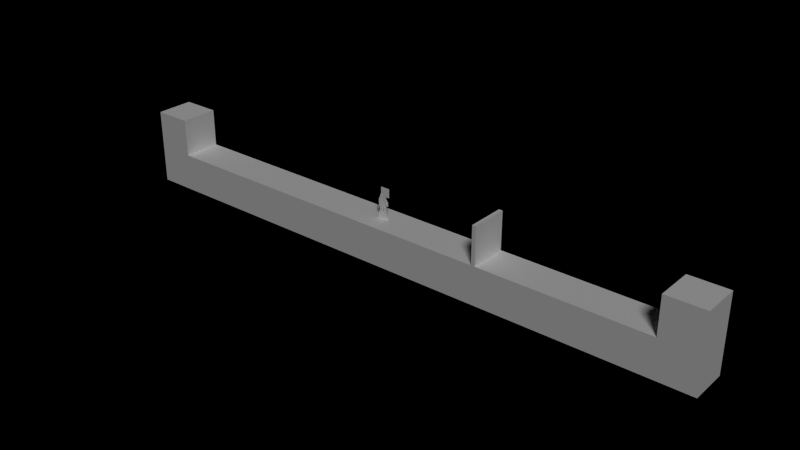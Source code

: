 # Source: LibPlayer.blend  (saved by Blender 2.79.0; exported with 4.5.12 LTS)
import bpy
from mathutils import Matrix  # noqa: F401  (used for matrix-valued properties, if any)

bpy.ops.wm.read_factory_settings(use_empty=True)
scene = bpy.context.scene
scene.name = 'Test'

# ---- collections
col_collection_1_001 = bpy.data.collections.new('Collection 1.001'); scene.collection.children.link(col_collection_1_001)
col_guard = bpy.data.collections.new('Guard')  # instanced only; not linked into the scene
col_player = bpy.data.collections.new('Player')  # instanced only; not linked into the scene

# ---- materials (node trees are filled in below, after node groups)
mat_solidcolor = bpy.data.materials.new('SolidColor')
mat_solidcolor.alpha_threshold = 0.0
mat_solidcolor.use_transparent_shadow = False
mat_solidcolor.diffuse_color = (1.0, 1.0, 1.0, 1.0)
mat_solidcolor.roughness = 0.5
mat_solidcolor.specular_intensity = 0.0
mat_player = bpy.data.materials.new('Player')
mat_player.alpha_threshold = 0.0
mat_player.use_transparent_shadow = False
mat_player.diffuse_color = (1.0, 1.0, 1.0, 1.0)
mat_player.roughness = 0.5
mat_player.specular_intensity = 0.0

# ---- material node trees

# ---- cameras
cam_camera = bpy.data.cameras.new('Camera')
cam_camera.clip_end = 100.0
cam_camera.lens = 35.0
cam_camera.sensor_width = 32.0
cam_camera.sensor_height = 18.0
cam_camera.display_size = 2.0
cam_camera.dof.focus_distance = 0.0
cam_camera.dof.aperture_fstop = 128.0
cam_camera.dof.aperture_blades = 6

# ---- lights
light_hemi_001 = bpy.data.lights.new('Hemi.001', 'SUN')
light_hemi_001.transmission_factor = 0.0
light_hemi_001.angle = 0.1993
light_hemi_001.energy = 1.0
light_hemi_001.shadow_buffer_clip_start = 0.5
light_hemi_001.shadow_soft_size = 0.1
light_hemi_001.shadow_cascade_max_distance = 1000.0

# ---- meshes
me_ground = bpy.data.meshes.new('Ground')
me_ground.from_pydata([(-1.0, -1.0, -1.0), (-1.0, -1.0, 1.0), (-1.0, 1.0, -1.0), (-1.0, 1.0, 1.0), (1.0, -1.0, -1.0), (1.0, -1.0, 1.0), (1.0, 1.0, -1.0), (1.0, 1.0, 1.0)], [], [(0, 1, 3, 2), (2, 3, 7, 6), (6, 7, 5, 4), (4, 5, 1, 0), (2, 6, 4, 0), (7, 3, 1, 5)])
me_ground.materials.append(mat_solidcolor)
me_ground.use_remesh_preserve_volume = False
me_ground.use_remesh_preserve_attributes = False
me_ground.use_mirror_vertex_groups = False
me_ground.update()
me_playercollider = bpy.data.meshes.new('PlayerCollider')
me_playercollider.from_pydata([(-0.4, -0.4, -0.85), (-0.4, -0.4, 0.85), (-0.4, 0.4, -0.85), (-0.4, 0.4, 0.85), (0.4, -0.4, -0.85), (0.4, -0.4, 0.85), (0.4, 0.4, -0.85), (0.4, 0.4, 0.85)], [], [(0, 1, 3, 2), (2, 3, 7, 6), (6, 7, 5, 4), (4, 5, 1, 0), (2, 6, 4, 0), (7, 3, 1, 5)])
me_playercollider.use_remesh_preserve_volume = False
me_playercollider.use_remesh_preserve_attributes = False
me_playercollider.use_mirror_vertex_groups = False
me_playercollider.update()
me_playermesh = bpy.data.meshes.new('PlayerMesh')
me_playermesh.from_pydata([(-0.1549, -0.01, 1.67), (0.3436, -0.01, 1.67), (0.3436, -0.01, 1.194), (-0.1549, -0.01, 1.194), (-0.3417, -0.01, -0.02622), (0.09961, -0.01, -0.02622), (-0.02287, -0.01, 0.454), (-0.3417, -0.01, 0.1443), (0.09961, -0.01, 0.8705), (-0.04689, -0.01, -0.02622), (-0.2223, -0.01, 0.4977), (0.09961, -0.01, 0.1478), (-0.09512, -0.01, 0.8705), (-0.0481, -0.01, 0.1913), (0.2968, 0.01, -0.03185), (-0.1508, 0.01, -0.03185), (0.1362, 0.01, 0.8425), (-0.009047, 0.01, 0.8425), (-0.1508, 0.01, 0.154), (0.2968, 0.01, 0.08222), (0.1602, 0.01, 0.4803), (-0.003405, 0.01, 0.4803), (0.1623, 0.01, 0.2577), (-0.002482, 0.02, 1.291), (0.2645, 0.02, 0.7083), (-0.002482, 0.02, 1.02), (0.2526, 0.02, 0.9265), (0.1088, 0.02, 1.291), (0.1293, 0.02, 1.09), (0.1488, 0.02, 0.7083), (0.09073, 0.02, 0.828), (-0.06068, -0.02, 1.257), (-0.06068, -0.02, 0.519), (-0.1826, -0.02, 1.257), (-0.2182, -0.02, 0.519), (-0.07308, -0.02, 0.7401), (-0.2859, -0.02, 0.6996), (-0.2956, -0.02, 0.9669), (-0.125, -0.02, 0.9587), (-0.09234, 4.657e-10, 0.729), (-0.209, 4.657e-10, 1.274), (-0.209, 4.657e-10, 1.12), (0.1509, 4.657e-10, 0.9223), (0.1509, 4.657e-10, 1.109), (0.1509, 4.657e-10, 1.467), (0.1509, 4.657e-10, 0.729), (-0.002517, 4.657e-10, 1.467), (0.1509, 4.657e-10, 1.217), (-0.1466, 4.657e-10, 0.9108)], [], [(3, 2, 1, 0), (4, 9, 13, 7), (13, 9, 5, 11), (12, 10, 6, 8), (10, 7, 13, 6), (17, 21, 20, 16), (15, 19, 22, 18), (21, 18, 22, 20), (19, 15, 14), (25, 28, 27, 23), (25, 30, 26, 28), (26, 30, 29, 24), (36, 34, 32, 35), (37, 38, 31, 33), (35, 38, 37, 36), (43, 47, 40, 41), (40, 47, 44, 46), (42, 48, 39, 45), (41, 48, 42, 43)])
_uv = me_playermesh.uv_layers.new(name='UVMap')
_uv.uv.foreach_set('vector', [0.468, 0.482, 0.6127, 0.482, 0.6127, 0.9498, 0.468, 0.9498, 0.6539, 0.1, 0.7394, 0.1, 0.7391, 0.3139, 0.6539, 0.2677, 0.7391, 0.3139, 0.7394, 0.1, 0.782, 0.1, 0.782, 0.2711, 0.7254, 0.982, 0.6885, 0.6153, 0.7464, 0.5724, 0.782, 0.982, 0.6885, 0.6153, 0.6539, 0.2677, 0.7391, 0.3139, 0.7464, 0.5724, 0.8824, 0.9739, 0.884, 0.6177, 0.9315, 0.6177, 0.9246, 0.9739, 0.8413, 0.114, 0.9712, 0.2262, 0.9321, 0.3988, 0.8413, 0.2968, 0.884, 0.6177, 0.8413, 0.2968, 0.9321, 0.3988, 0.9315, 0.6177, 0.9712, 0.2262, 0.8413, 0.114, 0.9712, 0.114, 0.1725, 0.67, 0.2108, 0.7383, 0.2048, 0.9367, 0.1725, 0.9367, 0.1725, 0.67, 0.1996, 0.481, 0.2465, 0.578, 0.2108, 0.7383, 0.2465, 0.578, 0.1996, 0.481, 0.2164, 0.3633, 0.25, 0.3633, 0.01898, 0.3997, 0.03864, 0.222, 0.08435, 0.222, 0.08075, 0.4394, 0.01615, 0.6625, 0.06569, 0.6545, 0.08435, 0.948, 0.04897, 0.948, 0.08075, 0.4394, 0.06569, 0.6545, 0.01615, 0.6625, 0.01898, 0.3997, 0.4199, 0.5914, 0.4199, 0.6981, 0.3155, 0.7541, 0.3155, 0.6025, 0.3155, 0.7541, 0.4199, 0.6981, 0.4199, 0.9439, 0.3754, 0.9439, 0.4199, 0.4081, 0.3336, 0.3968, 0.3493, 0.218, 0.4199, 0.218, 0.3155, 0.6025, 0.3336, 0.3968, 0.4199, 0.4081, 0.4199, 0.5914])
me_playermesh.materials.append(mat_player)
me_playermesh.use_remesh_preserve_volume = False
me_playermesh.use_remesh_preserve_attributes = False
me_playermesh.use_mirror_vertex_groups = False
me_playermesh.update()
arm_playerarmature = bpy.data.armatures.new('PlayerArmature')  # bones are not reproduced

# ---- objects
ob_guard_001 = bpy.data.objects.new('Guard.001', None)
ob_groundred_004 = bpy.data.objects.new('GroundRed.004', me_ground)
ob_groundgreen_010 = bpy.data.objects.new('GroundGreen.010', me_ground)
ob_groundgreen_009 = bpy.data.objects.new('GroundGreen.009', me_ground)
ob_groundgreen_008 = bpy.data.objects.new('GroundGreen.008', me_ground)
ob_groundred_008 = bpy.data.objects.new('GroundRed.008', me_ground)
ob_groundgreen_007 = bpy.data.objects.new('GroundGreen.007', me_ground)
ob_groundgreen_006 = bpy.data.objects.new('GroundGreen.006', me_ground)
ob_groundred_006 = bpy.data.objects.new('GroundRed.006', me_ground)
ob_groundgreen_005 = bpy.data.objects.new('GroundGreen.005', me_ground)
ob_groundred_005 = bpy.data.objects.new('GroundRed.005', me_ground)
ob_groundgreen_004 = bpy.data.objects.new('GroundGreen.004', me_ground)
ob_groundgreen_003 = bpy.data.objects.new('GroundGreen.003', me_ground)
ob_groundred_003 = bpy.data.objects.new('GroundRed.003', me_ground)
ob_groundred_002 = bpy.data.objects.new('GroundRed.002', me_ground)
ob_groundgreen_002 = bpy.data.objects.new('GroundGreen.002', me_ground)
ob_groundgreen_001 = bpy.data.objects.new('GroundGreen.001', me_ground)
ob_groundred_001 = bpy.data.objects.new('GroundRed.001', me_ground)
ob_groundred = bpy.data.objects.new('GroundRed', me_ground)
ob_groundgreen = bpy.data.objects.new('GroundGreen', me_ground)
ob_guard = bpy.data.objects.new('Guard', None)
ob_hemi_001 = bpy.data.objects.new('Hemi.001', light_hemi_001)
ob_player = bpy.data.objects.new('Player', None)
ob_playercollider = bpy.data.objects.new('PlayerCollider', me_playercollider)
ob_cameraaxis = bpy.data.objects.new('CameraAxis', None)
ob_camera = bpy.data.objects.new('Camera', cam_camera)
ob_playerarmature = bpy.data.objects.new('PlayerArmature', arm_playerarmature)
ob_playermesh = bpy.data.objects.new('PlayerMesh', me_playermesh)

# ---- transforms, parenting, visibility, modifiers, constraints
ob_guard_001.location = (-12.0, 0.0, 0.0)
ob_guard_001.empty_image_offset = (0.0, 0.0)
ob_guard_001.show_instancer_for_render = False
ob_guard_001.instance_type = 'COLLECTION'
ob_guard_001.lineart.crease_threshold = 0.0
ob_groundred_004.location = (-6.0, 0.0, -1.0)
ob_groundred_004.color = (1.0, 0.3573, 0.2826, 1.0)
ob_groundred_004.show_wire = True
ob_groundred_004.show_all_edges = True
ob_groundred_004.lineart.crease_threshold = 0.0
ob_groundgreen_010.location = (-8.0, 0.0, -1.0)
ob_groundgreen_010.color = (0.2636, 1.0, 0.2359, 1.0)
ob_groundgreen_010.show_wire = True
ob_groundgreen_010.show_all_edges = True
ob_groundgreen_010.lineart.crease_threshold = 0.0
ob_groundgreen_009.location = (6.0, 0.0, 1.0)
ob_groundgreen_009.scale = (-0.1, 1.0, 1.0)
ob_groundgreen_009.color = (0.2636, 1.0, 0.2359, 1.0)
ob_groundgreen_009.show_wire = True
ob_groundgreen_009.show_all_edges = True
ob_groundgreen_009.lineart.crease_threshold = 0.0
ob_groundgreen_008.location = (-12.0, 0.0, -1.0)
ob_groundgreen_008.color = (0.2636, 1.0, 0.2359, 1.0)
ob_groundgreen_008.show_wire = True
ob_groundgreen_008.show_all_edges = True
ob_groundgreen_008.lineart.crease_threshold = 0.0
ob_groundred_008.location = (-14.0, 0.0, -1.0)
ob_groundred_008.color = (1.0, 0.3573, 0.2826, 1.0)
ob_groundred_008.show_wire = True
ob_groundred_008.show_all_edges = True
ob_groundred_008.lineart.crease_threshold = 0.0
ob_groundgreen_007.location = (-14.0, 0.0, 1.0)
ob_groundgreen_007.color = (0.2636, 1.0, 0.2359, 1.0)
ob_groundgreen_007.show_wire = True
ob_groundgreen_007.show_all_edges = True
ob_groundgreen_007.lineart.crease_threshold = 0.0
ob_groundgreen_006.location = (-4.0, 0.0, -1.0)
ob_groundgreen_006.color = (0.2636, 1.0, 0.2359, 1.0)
ob_groundgreen_006.show_wire = True
ob_groundgreen_006.show_all_edges = True
ob_groundgreen_006.lineart.crease_threshold = 0.0
ob_groundred_006.location = (-10.0, 0.0, -1.0)
ob_groundred_006.color = (1.0, 0.3573, 0.2826, 1.0)
ob_groundred_006.show_wire = True
ob_groundred_006.show_all_edges = True
ob_groundred_006.lineart.crease_threshold = 0.0
ob_groundgreen_005.location = (16.0, 0.0, -1.0)
ob_groundgreen_005.color = (0.2636, 1.0, 0.2359, 1.0)
ob_groundgreen_005.show_wire = True
ob_groundgreen_005.show_all_edges = True
ob_groundgreen_005.lineart.crease_threshold = 0.0
ob_groundred_005.location = (14.0, 0.0, -1.0)
ob_groundred_005.color = (1.0, 0.3573, 0.2826, 1.0)
ob_groundred_005.show_wire = True
ob_groundred_005.show_all_edges = True
ob_groundred_005.lineart.crease_threshold = 0.0
ob_groundgreen_004.location = (16.0, 0.0, 1.0)
ob_groundgreen_004.color = (0.2636, 1.0, 0.2359, 1.0)
ob_groundgreen_004.show_wire = True
ob_groundgreen_004.show_all_edges = True
ob_groundgreen_004.lineart.crease_threshold = 0.0
ob_groundgreen_003.location = (12.0, 0.0, -1.0)
ob_groundgreen_003.color = (0.2636, 1.0, 0.2359, 1.0)
ob_groundgreen_003.show_wire = True
ob_groundgreen_003.show_all_edges = True
ob_groundgreen_003.lineart.crease_threshold = 0.0
ob_groundred_003.location = (10.0, 0.0, -1.0)
ob_groundred_003.color = (1.0, 0.3573, 0.2826, 1.0)
ob_groundred_003.show_wire = True
ob_groundred_003.show_all_edges = True
ob_groundred_003.lineart.crease_threshold = 0.0
ob_groundred_002.location = (6.0, 0.0, -1.0)
ob_groundred_002.color = (1.0, 0.3573, 0.2826, 1.0)
ob_groundred_002.show_wire = True
ob_groundred_002.show_all_edges = True
ob_groundred_002.lineart.crease_threshold = 0.0
ob_groundgreen_002.location = (8.0, 0.0, -1.0)
ob_groundgreen_002.color = (0.2636, 1.0, 0.2359, 1.0)
ob_groundgreen_002.show_wire = True
ob_groundgreen_002.show_all_edges = True
ob_groundgreen_002.lineart.crease_threshold = 0.0
ob_groundgreen_001.location = (4.0, 0.0, -1.0)
ob_groundgreen_001.color = (0.2636, 1.0, 0.2359, 1.0)
ob_groundgreen_001.show_wire = True
ob_groundgreen_001.show_all_edges = True
ob_groundgreen_001.lineart.crease_threshold = 0.0
ob_groundred_001.location = (-2.0, 0.0, -1.0)
ob_groundred_001.color = (1.0, 0.3573, 0.2826, 1.0)
ob_groundred_001.show_wire = True
ob_groundred_001.show_all_edges = True
ob_groundred_001.lineart.crease_threshold = 0.0
ob_groundred.location = (2.0, 0.0, -1.0)
ob_groundred.color = (1.0, 0.3573, 0.2826, 1.0)
ob_groundred.show_wire = True
ob_groundred.show_all_edges = True
ob_groundred.lineart.crease_threshold = 0.0
ob_groundgreen.location = (0.0, 0.0, -1.0)
ob_groundgreen.color = (0.2636, 1.0, 0.2359, 1.0)
ob_groundgreen.show_wire = True
ob_groundgreen.show_all_edges = True
ob_groundgreen.lineart.crease_threshold = 0.0
ob_guard.location = (8.0, 0.0, 0.0)
ob_guard.empty_image_offset = (0.0, 0.0)
ob_guard.show_instancer_for_render = False
ob_guard.instance_type = 'COLLECTION'
ob_guard.lineart.crease_threshold = 0.0
ob_hemi_001.location = (0.0, 0.0, 0.0)
ob_hemi_001.rotation_euler = (0.7854, -0.0, 0.7854)
ob_hemi_001.lineart.crease_threshold = 0.0
ob_player.location = (0.0, 0.0, 0.0)
ob_player.empty_image_offset = (0.0, 0.0)
ob_player.show_instancer_for_render = False
ob_player.instance_type = 'COLLECTION'
ob_player.lineart.crease_threshold = 0.0
ob_playercollider.location = (0.0, 0.0, 0.85)
ob_playercollider.hide_render = True
ob_playercollider.display_type = 'WIRE'
ob_playercollider.show_wire = True
ob_playercollider.show_all_edges = True
ob_playercollider.lineart.crease_threshold = 0.0
ob_cameraaxis.parent = ob_playercollider
ob_cameraaxis.matrix_parent_inverse = Matrix(((1.0, 0.0, 0.0, 0.0), (0.0, 1.0, 0.0, 0.0), (0.0, 0.0, 1.0, -0.85), (0.0, 0.0, 0.0, 1.0)))
ob_cameraaxis.location = (0.0, 0.0, 1.0)
ob_cameraaxis.empty_image_offset = (0.0, 0.0)
ob_cameraaxis.show_name = True
ob_cameraaxis.show_in_front = True
ob_cameraaxis.lineart.crease_threshold = 0.0
ob_camera.parent = ob_cameraaxis
ob_camera.matrix_parent_inverse = Matrix(((1.0, 0.0, 0.0, 0.0), (0.0, 1.0, 0.0, 0.0), (0.0, 0.0, 1.0, -1.0), (0.0, 0.0, 0.0, 1.0)))
ob_camera.location = (0.0, -10.0, 1.0)
ob_camera.rotation_euler = (1.571, -0.0, 0.0)
ob_camera.scale = (1.0, 1.0, 1.0)
ob_camera.lineart.crease_threshold = 0.0
ob_playerarmature.parent = ob_playercollider
ob_playerarmature.matrix_parent_inverse = Matrix(((1.0, 0.0, 0.0, 0.0), (0.0, 1.0, 0.0, 0.0), (0.0, 0.0, 1.0, -0.85), (0.0, 0.0, 0.0, 1.0)))
ob_playerarmature.location = (0.0, 0.0, 0.0)
ob_playerarmature.show_in_front = True
ob_playerarmature.lineart.crease_threshold = 0.0
ob_playermesh.parent = ob_playerarmature
ob_playermesh.location = (0.0, 0.0, 0.0)
ob_playermesh.show_wire = True
ob_playermesh.show_all_edges = True
ob_playermesh.lineart.crease_threshold = 0.0
_vg = ob_playermesh.vertex_groups.new(name='BodyLower')
_vg.add([39, 42, 45, 48], 1.0, 'REPLACE')
_vg = ob_playermesh.vertex_groups.new(name='BodyUpper')
for _i, _w in zip([8, 12, 26, 37, 38, 39, 40, 41, 42, 43, 44, 45, 46, 47, 48], [0.0, 0.0, 0.0, 0.0, 0.0, 0.0, 1.0, 1.0, 0.0, 1.0, 1.0, 0.0, 1.0, 1.0, 0.0]): _vg.add([_i], _w, 'REPLACE')
_vg = ob_playermesh.vertex_groups.new(name='Head')
for _i, _w in zip([0, 1, 2, 3, 5, 6, 8, 9, 10, 11, 12, 13, 16, 17, 18, 20, 21, 22, 23, 24, 25, 26, 27, 28, 29, 30, 31, 32, 33, 34, 35, 36, 37, 38, 39, 40, 41, 42, 43, 44, 45, 46, 47, 48], [1.0, 1.0, 1.0, 1.0, 0.0, 0.0, 0.0, 0.0, 0.0, 0.0, 0.0, 0.0, 0.0, 0.0, 0.0, 0.0, 0.0, 0.0, 0.0, 0.0, 0.0, 0.0, 0.0, 0.0, 0.0, 0.0, 0.0, 0.0, 0.0, 0.0, 0.0, 0.0, 0.0, 0.0, 0.0, 0.0, 0.0, 0.0, 0.0, 0.0, 0.0, 0.0, 0.0, 0.0]): _vg.add([_i], _w, 'REPLACE')
_vg = ob_playermesh.vertex_groups.new(name='ArmRUpper')
_vg.add([31, 33, 37, 38], 1.0, 'REPLACE')
_vg = ob_playermesh.vertex_groups.new(name='ArmRLower')
_vg.add([35, 36], 1.0, 'REPLACE')
_vg = ob_playermesh.vertex_groups.new(name='ArmRHand')
_vg.add([32, 34], 1.0, 'REPLACE')
_vg = ob_playermesh.vertex_groups.new(name='ArmLUpper')
_vg.add([23, 25, 27, 28], 1.0, 'REPLACE')
_vg = ob_playermesh.vertex_groups.new(name='ArmLLower')
_vg.add([26, 30], 1.0, 'REPLACE')
_vg = ob_playermesh.vertex_groups.new(name='ArmLHand')
_vg.add([24, 29], 1.0, 'REPLACE')
_vg = ob_playermesh.vertex_groups.new(name='LegRUpper')
_vg.add([6, 8, 10, 12], 1.0, 'REPLACE')
_vg = ob_playermesh.vertex_groups.new(name='LegRLower')
_vg.add([4, 7, 13], 1.0, 'REPLACE')
_vg = ob_playermesh.vertex_groups.new(name='LegRFoot')
_vg.add([5, 9, 11], 1.0, 'REPLACE')
_vg = ob_playermesh.vertex_groups.new(name='LegLUpper')
_vg.add([16, 17, 20, 21], 1.0, 'REPLACE')
_vg = ob_playermesh.vertex_groups.new(name='LegLLower')
_vg.add([18, 22], 1.0, 'REPLACE')
_vg = ob_playermesh.vertex_groups.new(name='LegLFoot')
_vg.add([14, 15, 19], 1.0, 'REPLACE')
_m = ob_playermesh.modifiers.new('Armature', 'ARMATURE')
_m.object = ob_playerarmature
ob_guard_001.instance_collection = col_guard
ob_guard.instance_collection = col_guard
ob_player.instance_collection = col_player

# ---- collection membership
col_collection_1_001.objects.link(ob_guard_001)
col_collection_1_001.objects.link(ob_groundred_004)
col_collection_1_001.objects.link(ob_groundgreen_010)
col_collection_1_001.objects.link(ob_groundgreen_009)
col_collection_1_001.objects.link(ob_groundgreen_008)
col_collection_1_001.objects.link(ob_groundred_008)
col_collection_1_001.objects.link(ob_groundgreen_007)
col_collection_1_001.objects.link(ob_groundgreen_006)
col_collection_1_001.objects.link(ob_groundred_006)
col_collection_1_001.objects.link(ob_groundgreen_005)
col_collection_1_001.objects.link(ob_groundred_005)
col_collection_1_001.objects.link(ob_groundgreen_004)
col_collection_1_001.objects.link(ob_groundgreen_003)
col_collection_1_001.objects.link(ob_groundred_003)
col_collection_1_001.objects.link(ob_groundred_002)
col_collection_1_001.objects.link(ob_groundgreen_002)
col_collection_1_001.objects.link(ob_groundgreen_001)
col_collection_1_001.objects.link(ob_groundred_001)
col_collection_1_001.objects.link(ob_groundred)
col_collection_1_001.objects.link(ob_groundgreen)
col_collection_1_001.objects.link(ob_guard)
col_collection_1_001.objects.link(ob_hemi_001)
col_collection_1_001.objects.link(ob_player)
col_player.objects.link(ob_playercollider)
col_player.objects.link(ob_cameraaxis)
col_player.objects.link(ob_camera)
col_player.objects.link(ob_playerarmature)
col_player.objects.link(ob_playermesh)

# ---- scene / render settings (as saved in the file)
scene.frame_start = 100; scene.frame_end = 125; scene.frame_set(0)
scene.render.engine = 'BLENDER_EEVEE_NEXT'
scene.render.resolution_x = 1280
scene.render.resolution_y = 720
scene.render.resolution_percentage = 50
scene.render.dither_intensity = 0.0
scene.cycles.use_denoising = False
scene.cycles.samples = 10
scene.cycles.sampling_pattern = 'TABULATED_SOBOL'
scene.cycles.light_sampling_threshold = 0.0
scene.cycles.use_adaptive_sampling = False
scene.cycles.use_light_tree = False
scene.cycles.blur_glossy = 0.0
scene.cycles.pixel_filter_type = 'GAUSSIAN'
scene.cycles.sample_clamp_indirect = 0.0
scene.view_settings.view_transform = 'Standard'
bpy.context.view_layer.update()

# ---- added for rendering (the .blend has no active camera): camera
cam_auto = bpy.data.cameras.new('AutoCamera')
cam_auto.lens = 50.0
cam_auto.sensor_width = 36.0
cam_auto.clip_end = 1000.0
ob_auto_camera = bpy.data.objects.new('AutoCamera', cam_auto)
scene.collection.objects.link(ob_auto_camera)
ob_auto_camera.location = (30.8949, -35.8739, 23.9159)
ob_auto_camera.rotation_euler = (1.09748, -7.21219e-08, 0.694738)
scene.camera = ob_auto_camera
bpy.context.view_layer.update()

